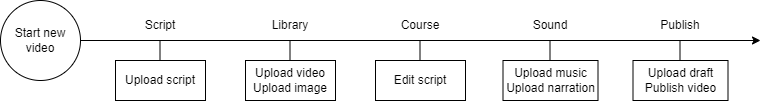

The diagram above was exported from draw.io. Its source (the exported page's mxGraphModel, read from the mxfile embedded in the PNG):
<mxGraphModel dx="2062" dy="737" grid="1" gridSize="10" guides="1" tooltips="1" connect="1" arrows="1" fold="1" page="1" pageScale="1" pageWidth="1169" pageHeight="827" math="0" shadow="0">
  <root>
    <mxCell id="0" />
    <mxCell id="1" parent="0" />
    <mxCell id="2" value="" style="ellipse;whiteSpace=wrap;html=1;aspect=fixed;" vertex="1" parent="1">
      <mxGeometry x="40" y="80" width="80" height="80" as="geometry" />
    </mxCell>
    <mxCell id="3" value="" style="endArrow=classic;html=1;rounded=0;" edge="1" parent="1">
      <mxGeometry width="50" height="50" relative="1" as="geometry">
        <mxPoint x="120" y="120" as="sourcePoint" />
        <mxPoint x="800" y="120" as="targetPoint" />
      </mxGeometry>
    </mxCell>
    <mxCell id="4" value="Start new video" style="text;html=1;strokeColor=none;fillColor=none;align=center;verticalAlign=middle;whiteSpace=wrap;rounded=0;" vertex="1" parent="1">
      <mxGeometry x="50" y="105" width="60" height="30" as="geometry" />
    </mxCell>
    <mxCell id="5" value="Script" style="text;html=1;strokeColor=none;fillColor=none;align=center;verticalAlign=middle;whiteSpace=wrap;rounded=0;" vertex="1" parent="1">
      <mxGeometry x="170" y="90" width="60" height="30" as="geometry" />
    </mxCell>
    <mxCell id="6" value="Library" style="text;html=1;strokeColor=none;fillColor=none;align=center;verticalAlign=middle;whiteSpace=wrap;rounded=0;" vertex="1" parent="1">
      <mxGeometry x="300" y="90" width="60" height="30" as="geometry" />
    </mxCell>
    <mxCell id="7" value="Course" style="text;html=1;strokeColor=none;fillColor=none;align=center;verticalAlign=middle;whiteSpace=wrap;rounded=0;" vertex="1" parent="1">
      <mxGeometry x="430" y="90" width="60" height="30" as="geometry" />
    </mxCell>
    <mxCell id="8" value="Sound" style="text;html=1;strokeColor=none;fillColor=none;align=center;verticalAlign=middle;whiteSpace=wrap;rounded=0;" vertex="1" parent="1">
      <mxGeometry x="560" y="90" width="60" height="30" as="geometry" />
    </mxCell>
    <mxCell id="9" value="Publish" style="text;html=1;strokeColor=none;fillColor=none;align=center;verticalAlign=middle;whiteSpace=wrap;rounded=0;" vertex="1" parent="1">
      <mxGeometry x="690" y="90" width="60" height="30" as="geometry" />
    </mxCell>
    <mxCell id="10" value="" style="endArrow=none;html=1;rounded=0;" edge="1" parent="1">
      <mxGeometry width="50" height="50" relative="1" as="geometry">
        <mxPoint x="199.5" y="140" as="sourcePoint" />
        <mxPoint x="199.5" y="120" as="targetPoint" />
      </mxGeometry>
    </mxCell>
    <mxCell id="11" value="" style="endArrow=none;html=1;rounded=0;" edge="1" parent="1">
      <mxGeometry width="50" height="50" relative="1" as="geometry">
        <mxPoint x="329.5" y="140" as="sourcePoint" />
        <mxPoint x="329.5" y="120" as="targetPoint" />
      </mxGeometry>
    </mxCell>
    <mxCell id="12" value="" style="endArrow=none;html=1;rounded=0;" edge="1" parent="1">
      <mxGeometry width="50" height="50" relative="1" as="geometry">
        <mxPoint x="459.5" y="140" as="sourcePoint" />
        <mxPoint x="459.5" y="120" as="targetPoint" />
      </mxGeometry>
    </mxCell>
    <mxCell id="13" value="" style="endArrow=none;html=1;rounded=0;" edge="1" parent="1">
      <mxGeometry width="50" height="50" relative="1" as="geometry">
        <mxPoint x="589.5" y="140" as="sourcePoint" />
        <mxPoint x="589.5" y="120" as="targetPoint" />
      </mxGeometry>
    </mxCell>
    <mxCell id="14" value="" style="endArrow=none;html=1;rounded=0;" edge="1" parent="1">
      <mxGeometry width="50" height="50" relative="1" as="geometry">
        <mxPoint x="719.5" y="140" as="sourcePoint" />
        <mxPoint x="719.5" y="120" as="targetPoint" />
      </mxGeometry>
    </mxCell>
    <mxCell id="15" value="Upload script" style="rounded=0;whiteSpace=wrap;html=1;" vertex="1" parent="1">
      <mxGeometry x="155" y="140" width="90" height="40" as="geometry" />
    </mxCell>
    <mxCell id="16" value="Upload video&lt;br&gt;Upload image" style="rounded=0;whiteSpace=wrap;html=1;" vertex="1" parent="1">
      <mxGeometry x="285" y="140" width="90" height="40" as="geometry" />
    </mxCell>
    <mxCell id="17" value="Edit script" style="rounded=0;whiteSpace=wrap;html=1;" vertex="1" parent="1">
      <mxGeometry x="415" y="140" width="90" height="40" as="geometry" />
    </mxCell>
    <mxCell id="18" value="Upload music&lt;br&gt;Upload narration" style="rounded=0;whiteSpace=wrap;html=1;" vertex="1" parent="1">
      <mxGeometry x="542.5" y="140" width="95" height="40" as="geometry" />
    </mxCell>
    <mxCell id="19" value="Upload draft&lt;br&gt;Publish video" style="rounded=0;whiteSpace=wrap;html=1;" vertex="1" parent="1">
      <mxGeometry x="672.5" y="140" width="95" height="40" as="geometry" />
    </mxCell>
  </root>
</mxGraphModel>